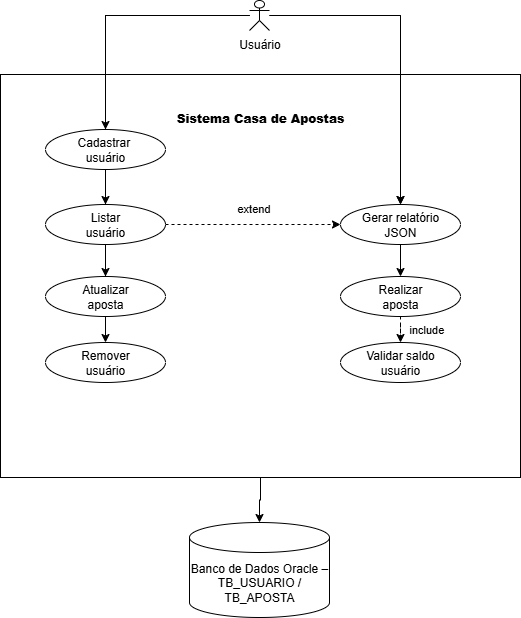

The diagram above was exported from draw.io. Its source (the exported page's mxGraphModel, read from the mxfile embedded in the PNG):
<mxGraphModel dx="1453" dy="718" grid="1" gridSize="10" guides="1" tooltips="1" connect="1" arrows="1" fold="1" page="1" pageScale="1" pageWidth="827" pageHeight="1169" background="#ffffff" math="0" shadow="0">
  <root>
    <mxCell id="0" />
    <mxCell id="1" parent="0" />
    <mxCell id="zqCJxBP6SxIm6EMJh3U0-112" style="edgeStyle=orthogonalEdgeStyle;rounded=0;orthogonalLoop=1;jettySize=auto;html=1;" edge="1" parent="1" source="zqCJxBP6SxIm6EMJh3U0-4" target="zqCJxBP6SxIm6EMJh3U0-11">
      <mxGeometry relative="1" as="geometry" />
    </mxCell>
    <mxCell id="zqCJxBP6SxIm6EMJh3U0-4" value="&lt;br&gt;&lt;h4 style=&quot;&quot;&gt;&lt;span style=&quot;background-color: transparent; color: light-dark(rgb(0, 0, 0), rgb(255, 255, 255));&quot;&gt;&lt;b&gt;Sistema Casa de Apostas&lt;/b&gt;&lt;/span&gt;&lt;/h4&gt;&lt;div style=&quot;&quot;&gt;&lt;br&gt;&lt;/div&gt;" style="rounded=0;whiteSpace=wrap;html=1;labelPosition=center;verticalLabelPosition=middle;align=center;verticalAlign=top;horizontal=1;" vertex="1" parent="1">
      <mxGeometry x="160" y="132" width="520" height="403" as="geometry" />
    </mxCell>
    <mxCell id="zqCJxBP6SxIm6EMJh3U0-98" style="edgeStyle=orthogonalEdgeStyle;rounded=0;orthogonalLoop=1;jettySize=auto;html=1;" edge="1" parent="1" source="zqCJxBP6SxIm6EMJh3U0-3" target="zqCJxBP6SxIm6EMJh3U0-5">
      <mxGeometry relative="1" as="geometry" />
    </mxCell>
    <mxCell id="zqCJxBP6SxIm6EMJh3U0-99" style="edgeStyle=orthogonalEdgeStyle;rounded=0;orthogonalLoop=1;jettySize=auto;html=1;" edge="1" parent="1" source="zqCJxBP6SxIm6EMJh3U0-3" target="zqCJxBP6SxIm6EMJh3U0-8">
      <mxGeometry relative="1" as="geometry" />
    </mxCell>
    <mxCell id="zqCJxBP6SxIm6EMJh3U0-101" style="edgeStyle=orthogonalEdgeStyle;rounded=0;orthogonalLoop=1;jettySize=auto;html=1;" edge="1" parent="1" source="zqCJxBP6SxIm6EMJh3U0-3" target="zqCJxBP6SxIm6EMJh3U0-6">
      <mxGeometry relative="1" as="geometry" />
    </mxCell>
    <mxCell id="zqCJxBP6SxIm6EMJh3U0-102" style="edgeStyle=orthogonalEdgeStyle;rounded=0;orthogonalLoop=1;jettySize=auto;html=1;" edge="1" parent="1" source="zqCJxBP6SxIm6EMJh3U0-8" target="zqCJxBP6SxIm6EMJh3U0-10">
      <mxGeometry relative="1" as="geometry" />
    </mxCell>
    <mxCell id="zqCJxBP6SxIm6EMJh3U0-103" style="edgeStyle=orthogonalEdgeStyle;rounded=0;orthogonalLoop=1;jettySize=auto;html=1;" edge="1" parent="1" source="zqCJxBP6SxIm6EMJh3U0-3" target="zqCJxBP6SxIm6EMJh3U0-7">
      <mxGeometry relative="1" as="geometry" />
    </mxCell>
    <mxCell id="zqCJxBP6SxIm6EMJh3U0-109" style="edgeStyle=orthogonalEdgeStyle;rounded=0;orthogonalLoop=1;jettySize=auto;html=1;entryX=0.5;entryY=0;entryDx=0;entryDy=0;" edge="1" parent="1" source="zqCJxBP6SxIm6EMJh3U0-3" target="zqCJxBP6SxIm6EMJh3U0-25">
      <mxGeometry relative="1" as="geometry" />
    </mxCell>
    <mxCell id="zqCJxBP6SxIm6EMJh3U0-3" value="Usuário" style="shape=umlActor;verticalLabelPosition=bottom;verticalAlign=top;html=1;outlineConnect=0;" vertex="1" parent="1">
      <mxGeometry x="409" y="58" width="20" height="30" as="geometry" />
    </mxCell>
    <mxCell id="zqCJxBP6SxIm6EMJh3U0-5" value="Cadastrar&amp;nbsp;&lt;br&gt;usuário" style="ellipse;whiteSpace=wrap;html=1;" vertex="1" parent="1">
      <mxGeometry x="205" y="187" width="120" height="40" as="geometry" />
    </mxCell>
    <mxCell id="zqCJxBP6SxIm6EMJh3U0-107" value="extend" style="edgeStyle=orthogonalEdgeStyle;rounded=0;orthogonalLoop=1;jettySize=auto;html=1;dashed=1;align=center;spacing=9;labelPosition=center;verticalLabelPosition=top;verticalAlign=bottom;" edge="1" parent="1" source="zqCJxBP6SxIm6EMJh3U0-6" target="zqCJxBP6SxIm6EMJh3U0-8">
      <mxGeometry relative="1" as="geometry" />
    </mxCell>
    <mxCell id="zqCJxBP6SxIm6EMJh3U0-6" value="Listar&lt;br&gt;usuário" style="ellipse;whiteSpace=wrap;html=1;" vertex="1" parent="1">
      <mxGeometry x="205" y="262" width="120" height="40" as="geometry" />
    </mxCell>
    <mxCell id="zqCJxBP6SxIm6EMJh3U0-7" value="Atualizar&lt;br&gt;aposta" style="ellipse;whiteSpace=wrap;html=1;" vertex="1" parent="1">
      <mxGeometry x="205" y="334" width="120" height="40" as="geometry" />
    </mxCell>
    <mxCell id="zqCJxBP6SxIm6EMJh3U0-108" value="include" style="edgeStyle=orthogonalEdgeStyle;rounded=0;orthogonalLoop=1;jettySize=auto;html=1;dashed=1;align=left;spacing=9;" edge="1" parent="1" source="zqCJxBP6SxIm6EMJh3U0-10" target="zqCJxBP6SxIm6EMJh3U0-24">
      <mxGeometry relative="1" as="geometry" />
    </mxCell>
    <mxCell id="zqCJxBP6SxIm6EMJh3U0-10" value="Realizar&lt;br&gt;aposta" style="ellipse;whiteSpace=wrap;html=1;" vertex="1" parent="1">
      <mxGeometry x="500" y="334" width="120" height="40" as="geometry" />
    </mxCell>
    <mxCell id="zqCJxBP6SxIm6EMJh3U0-11" value="Banco de Dados Oracle – TB_USUARIO / TB_APOSTA" style="shape=cylinder3;whiteSpace=wrap;html=1;boundedLbl=1;backgroundOutline=1;size=15;align=center;" vertex="1" parent="1">
      <mxGeometry x="349" y="580" width="140" height="95" as="geometry" />
    </mxCell>
    <mxCell id="zqCJxBP6SxIm6EMJh3U0-24" value="Validar saldo&lt;br&gt;usuário" style="ellipse;whiteSpace=wrap;html=1;" vertex="1" parent="1">
      <mxGeometry x="500" y="400" width="120" height="40" as="geometry" />
    </mxCell>
    <mxCell id="zqCJxBP6SxIm6EMJh3U0-25" value="Remover&lt;br&gt;usuário" style="ellipse;whiteSpace=wrap;html=1;" vertex="1" parent="1">
      <mxGeometry x="205" y="400" width="120" height="40" as="geometry" />
    </mxCell>
    <mxCell id="zqCJxBP6SxIm6EMJh3U0-106" value="" style="edgeStyle=orthogonalEdgeStyle;rounded=0;orthogonalLoop=1;jettySize=auto;html=1;" edge="1" parent="1" source="zqCJxBP6SxIm6EMJh3U0-3" target="zqCJxBP6SxIm6EMJh3U0-8">
      <mxGeometry relative="1" as="geometry">
        <mxPoint x="393" y="45" as="sourcePoint" />
        <mxPoint x="485" y="334" as="targetPoint" />
      </mxGeometry>
    </mxCell>
    <mxCell id="zqCJxBP6SxIm6EMJh3U0-8" value="Gerar relatório&lt;br&gt;JSON" style="ellipse;whiteSpace=wrap;html=1;" vertex="1" parent="1">
      <mxGeometry x="500" y="262" width="120" height="40" as="geometry" />
    </mxCell>
  </root>
</mxGraphModel>